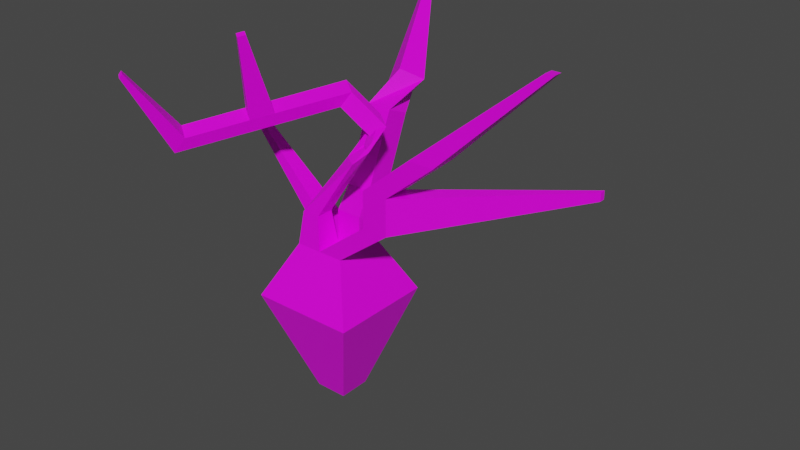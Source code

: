# Source: wplant2.blend  (saved by Blender 2.91.10; exported with 4.5.12 LTS)
import bpy
from mathutils import Matrix  # noqa: F401  (used for matrix-valued properties, if any)

bpy.ops.wm.read_factory_settings(use_empty=True)
scene = bpy.context.scene
scene.name = 'Scene'

# ---- collections
col_collection = bpy.data.collections.new('Collection'); scene.collection.children.link(col_collection)

# ---- images (referenced by path relative to the original .blend; pixels are not part of the script)
import os
ASSET_DIR = os.environ.get("B2B_ASSET_DIR", "")  # directory of the original .blend (textures are referenced by path, not embedded)
HERE = os.path.dirname(os.path.abspath(__file__))  # packed textures are extracted next to this script under _unpacked/

def load_image(name, relpath, width, height, colorspace="sRGB"):
    """Load a texture the original file referenced (path relative to the .blend, or extracted next to this script)."""
    p = next((c for c in (os.path.join(HERE, relpath), os.path.join(ASSET_DIR, relpath)) if relpath and os.path.exists(c)), "")
    if p:
        img = bpy.data.images.load(p, check_existing=True)
        img.name = name
    else:  # same state as the original file: an image datablock whose file is absent (Cycles renders it pink)
        img = bpy.data.images.new(name, width, height)
        img.source = "FILE"
        img.filepath = "//" + (relpath or name)
    img.colorspace_settings.name = colorspace
    return img
img_material_base_color = load_image('Material Base Color', 'Material Base Color.png', 1024, 1024, 'sRGB')

# ---- materials (node trees are filled in below, after node groups)
mat_material1 = bpy.data.materials.new('Material1')
mat_material1.alpha_threshold = 0.0
mat_material1.use_transparent_shadow = False
mat_material1.line_color = (0.0, 0.0, 0.0, 1.0)

# ---- material node trees
mat_material1.use_nodes = True; mat_material1.node_tree.nodes.clear()
_N = mat_material1.node_tree.nodes; _L = mat_material1.node_tree.links
n0 = _N.new('ShaderNodeOutputMaterial'); n0.name = 'Material Output'; n0.location = (300, 300)
n1 = _N.new('ShaderNodeBsdfPrincipled'); n1.name = 'Principled BSDF'; n1.location = (10, 300)
n1.distribution = 'GGX'
n1.subsurface_method = 'BURLEY'
n1.inputs[2].default_value = 0.4
n1.inputs[3].default_value = 1.45
n1.inputs[27].default_value = (0.0, 0.0, 0.0, 1.0)
n1.inputs[28].default_value = 1.0
n2 = _N.new('ShaderNodeTexImage'); n2.name = 'Image Texture'; n2.location = (-280, 280)
n2.image = img_material_base_color
_L.new(n1.outputs[0], n0.inputs[0])
_L.new(n2.outputs[0], n1.inputs[0])
n0.is_active_output = True

# ---- world
world_world = bpy.data.worlds.new('World'); scene.world = world_world
world_world.use_nodes = True; world_world.node_tree.nodes.clear()
_N = world_world.node_tree.nodes; _L = world_world.node_tree.links
n0 = _N.new('ShaderNodeOutputWorld'); n0.name = 'World Output'; n0.location = (300, 300)
n1 = _N.new('ShaderNodeBackground'); n1.name = 'Background'; n1.location = (10, 300)
n1.inputs[0].default_value = (0.05088, 0.05088, 0.05088, 1.0)
_L.new(n1.outputs[0], n0.inputs[0])
n0.is_active_output = True
world_world.color = (0.05088, 0.05088, 0.05088)
world_world.use_sun_shadow = False
world_world.sun_shadow_jitter_overblur = 0.0

# ---- meshes
me_cube = bpy.data.meshes.new('Cube')
me_cube.from_pydata([(0.3078, 0.3078, 0.3078), (0.09441, 0.09441, -0.3078), (0.3078, -0.3078, 0.3078), (0.09441, -0.09441, -0.3078), (-0.3078, 0.3078, 0.3078), (-0.09441, 0.09441, -0.3078), (-0.3078, -0.3078, 0.3078), (-0.09441, -0.09441, -0.3078), (0.1503, 0.1503, 0.6197), (0.1503, -0.1503, 0.6197), (-0.1503, 0.1503, 0.6197), (-0.1503, -0.1503, 0.6197), (0.0, 0.09441, -0.3078), (0.0, -0.3078, 0.3078), (0.0, -0.09441, -0.3078), (0.0, 0.3078, 0.3078), (0.0, -0.1503, 0.6197), (0.0, 0.1503, 0.6197), (-0.09441, 0.0, -0.3078), (0.3078, 0.0, 0.3078), (-0.3078, 0.0, 0.3078), (0.09441, 0.0, -0.3078), (0.1503, 0.0, 0.6197), (-0.1503, 0.0, 0.6197), (0.0, 0.0, 0.6197), (0.0, 0.0, -0.3078), (0.0, 0.1503, 0.6197), (0.1503, 0.1503, 0.6197), (0.1503, 0.0, 0.6197), (0.0, 0.0, 0.6197), (0.0, 0.1447, 0.7552), (0.1503, 0.1447, 0.7552), (0.1503, 0.005627, 0.8123), (0.0, 0.005627, 0.8123), (-0.1019, 0.3419, 0.8058), (0.04845, 0.3419, 0.8058), (0.04845, 0.2028, 0.8628), (-0.1019, 0.2028, 0.8628), (-0.1019, 0.5146, 1.227), (0.04845, 0.5146, 1.227), (0.04845, 0.3755, 1.284), (-0.1019, 0.3755, 1.284), (-0.03085, 0.5582, 1.451), (-0.1358, 0.5862, 1.347), (-0.04341, 0.6841, 1.28), (0.06155, 0.6561, 1.384), (-0.02304, -0.1273, 0.8142), (-0.1273, -0.1273, 0.8142), (-0.02304, -0.02304, 0.8142), (-0.1273, -0.02304, 0.8142), (0.1846, -0.07846, 1.155), (0.1007, -0.01668, 1.158), (0.237, -0.009333, 1.213), (0.153, 0.05245, 1.216), (0.198, 0.0828, 1.237), (0.1141, 0.1355, 1.269), (0.2504, 0.1144, 1.321), (0.1665, 0.1671, 1.354), (-0.01691, 0.06184, 1.378), (-0.1009, 0.1145, 1.41), (0.03545, 0.09348, 1.462), (-0.04851, 0.1462, 1.495), (-0.5195, -0.6367, 1.211), (-0.6034, -0.584, 1.244), (-0.4671, -0.605, 1.296), (-0.5511, -0.5523, 1.328), (0.4687, 0.0, 0.8636), (0.4687, -0.1503, 0.8636), (0.3184, -0.1503, 0.8636), (0.3184, 0.0, 0.8636), (0.4687, 0.0, 1.076), (0.4687, -0.1503, 1.076), (0.3184, -0.1503, 1.076), (0.3184, 0.0, 1.076), (0.761, 0.0, 1.321), (0.761, -0.1503, 1.321), (0.6106, -0.1503, 1.321), (0.6106, 0.0, 1.321), (-0.2614, 1.054, 1.745), (-0.2965, 1.063, 1.71), (-0.2656, 1.096, 1.687), (-0.2306, 1.087, 1.722), (-0.5195, -0.6367, 1.211), (-0.6034, -0.584, 1.244), (-0.4671, -0.605, 1.296), (-0.5511, -0.5523, 1.328), (-0.5505, -0.8945, 1.673), (-0.5737, -0.88, 1.682), (-0.5361, -0.8858, 1.696), (-0.5593, -0.8713, 1.705), (1.357, -0.05133, 1.902), (1.357, -0.09902, 1.902), (1.309, -0.09902, 1.902), (1.309, -0.05133, 1.902), (-0.6526, 0.0483, 1.15), (-0.6526, 0.102, 1.15), (-0.5988, 0.102, 1.15), (-0.5988, 0.0483, 1.15), (-0.327, -0.3691, 1.275), (-0.4109, -0.3164, 1.307), (-0.3585, -0.2847, 1.392), (-0.2746, -0.3374, 1.36), (-0.3346, -0.2103, 1.333), (-0.1982, -0.2313, 1.385), (-0.2506, -0.263, 1.3), (-0.2822, -0.1786, 1.417), (-0.2056, -0.3948, 1.854), (-0.23, -0.4289, 1.846), (-0.2031, -0.4458, 1.836), (-0.1786, -0.4117, 1.844), (0.4687, 0.0, 0.8636), (0.4687, -0.1503, 0.8636), (0.4687, 0.0, 1.076), (0.4687, -0.1503, 1.076), (1.162, 0.781, 0.9441), (1.162, 0.7445, 0.9441), (1.162, 0.781, 0.9957), (1.162, 0.7445, 0.9957)], [], [(20, 6, 11, 23), (14, 13, 6, 7), (18, 20, 4, 5), (25, 21, 3, 14), (21, 19, 2, 3), (12, 15, 0, 1), (11, 16, 46, 47), (19, 0, 8, 22), (15, 4, 10, 17), (13, 2, 9, 16), (6, 13, 16, 11), (0, 15, 17, 8), (9, 22, 66, 67), (5, 4, 15, 12), (18, 25, 14, 7), (3, 2, 13, 14), (5, 12, 25, 18), (17, 24, 29, 26), (2, 19, 22, 9), (24, 17, 96, 97), (1, 0, 19, 21), (12, 1, 21, 25), (7, 6, 20, 18), (4, 20, 23, 10), (29, 28, 32, 33), (22, 8, 27, 28), (24, 22, 28, 29), (8, 17, 26, 27), (30, 33, 37, 34), (28, 27, 31, 32), (26, 29, 33, 30), (27, 26, 30, 31), (35, 34, 38, 39), (31, 30, 34, 35), (33, 32, 36, 37), (32, 31, 35, 36), (41, 40, 44, 45), (37, 36, 40, 41), (36, 35, 39, 40), (34, 37, 41, 38), (42, 45, 81, 78), (40, 39, 43, 44), (38, 41, 45, 42), (39, 38, 42, 43), (49, 47, 51, 53), (24, 23, 49, 48), (16, 24, 48, 46), (23, 11, 47, 49), (52, 53, 57, 56), (47, 46, 50, 51), (48, 49, 53, 52), (46, 48, 52, 50), (57, 55, 59, 61), (50, 52, 56, 54), (53, 51, 55, 57), (51, 50, 54, 55), (99, 98, 62, 63), (55, 54, 58, 59), (56, 57, 61, 60), (54, 56, 60, 58), (64, 65, 85, 84), (101, 100, 65, 64), (98, 101, 64, 62), (100, 99, 63, 65), (69, 68, 72, 73), (16, 9, 67, 68), (22, 24, 69, 66), (24, 16, 68, 69), (70, 73, 77, 74), (71, 67, 111, 113), (66, 69, 73, 70), (68, 67, 71, 72), (76, 75, 91, 92), (72, 71, 75, 76), (73, 72, 76, 77), (71, 70, 74, 75), (79, 78, 81, 80), (43, 42, 78, 79), (45, 44, 80, 81), (44, 43, 79, 80), (84, 85, 89, 88), (62, 64, 84, 82), (65, 63, 83, 85), (63, 62, 82, 83), (88, 89, 87, 86), (82, 84, 88, 86), (85, 83, 87, 89), (83, 82, 86, 87), (90, 93, 92, 91), (77, 76, 92, 93), (75, 74, 90, 91), (74, 77, 93, 90), (96, 95, 94, 97), (10, 23, 94, 95), (17, 10, 95, 96), (23, 24, 97, 94), (105, 102, 99, 100), (104, 103, 101, 98), (100, 101, 108, 107), (102, 104, 98, 99), (59, 58, 104, 102), (60, 61, 105, 103), (58, 60, 103, 104), (61, 59, 102, 105), (109, 106, 107, 108), (105, 100, 107, 106), (103, 105, 106, 109), (101, 103, 109, 108), (110, 112, 116, 114), (67, 66, 110, 111), (66, 70, 112, 110), (70, 71, 113, 112), (115, 114, 116, 117), (111, 110, 114, 115), (113, 111, 115, 117), (112, 113, 117, 116)])
_uv = me_cube.uv_layers.new(name='UVMap')
_uv.uv.foreach_set('vector', [0.5673, 0.1582, 0.4827, 0.1766, 0.55, 0.2723, 0.5912, 0.2633, 0.1879, 0.7602, 0.1323, 0.5728, 0.05837, 0.6069, 0.1653, 0.7707, 0.5937, 0.005629, 0.5673, 0.1582, 0.6518, 0.1399, 0.6196, 0.0, 0.6195, 0.8584, 0.6195, 0.8876, 0.6483, 0.8874, 0.6483, 0.8583, 0.7362, 0.0, 0.7316, 0.2009, 0.8115, 0.2009, 0.7607, 0.0, 0.2188, 0.022, 0.3098, 0.1523, 0.3364, 0.08062, 0.2269, 0.0, 0.03186, 0.5164, 0.06799, 0.4998, 0.03258, 0.4506, 0.007523, 0.4622, 0.3983, 0.05175, 0.3364, 0.08062, 0.4223, 0.1584, 0.4525, 0.1443, 0.3098, 0.1523, 0.2832, 0.2241, 0.3963, 0.2285, 0.4093, 0.1935, 0.1323, 0.5728, 0.2063, 0.5386, 0.1041, 0.4831, 0.06799, 0.4998, 0.05837, 0.6069, 0.1323, 0.5728, 0.06799, 0.4998, 0.03186, 0.5164, 0.3364, 0.08062, 0.3098, 0.1523, 0.4093, 0.1935, 0.4223, 0.1584, 0.8115, 0.4216, 0.8569, 0.4158, 0.8569, 0.3191, 0.8115, 0.3249, 0.2106, 0.044, 0.2832, 0.2241, 0.3098, 0.1523, 0.2188, 0.022, 0.6195, 0.8293, 0.6195, 0.8584, 0.6483, 0.8583, 0.6483, 0.8292, 0.2106, 0.7497, 0.2063, 0.5386, 0.1323, 0.5728, 0.1879, 0.7602, 0.5907, 0.8295, 0.5907, 0.8586, 0.6195, 0.8584, 0.6195, 0.8293, 0.482, 0.4361, 0.482, 0.4361, 0.482, 0.4361, 0.482, 0.4361, 0.4601, 0.02287, 0.3983, 0.05175, 0.4525, 0.1443, 0.4827, 0.1302, 0.811, 0.2009, 0.768, 0.2129, 0.7911, 0.4024, 0.8064, 0.3981, 0.7117, 0.0, 0.6518, 0.2009, 0.7316, 0.2009, 0.7362, 0.0, 0.5907, 0.8586, 0.5907, 0.8877, 0.6195, 0.8876, 0.6195, 0.8584, 0.5677, 0.01126, 0.4827, 0.1766, 0.5673, 0.1582, 0.5937, 0.005629, 0.6518, 0.1399, 0.5673, 0.1582, 0.5912, 0.2633, 0.6325, 0.2543, 0.4825, 0.8526, 0.4427, 0.8508, 0.4427, 0.9101, 0.4825, 0.9119, 0.482, 0.4361, 0.482, 0.4361, 0.482, 0.4361, 0.482, 0.4361, 0.482, 0.4361, 0.482, 0.4361, 0.482, 0.4361, 0.482, 0.4361, 0.482, 0.4361, 0.482, 0.4361, 0.482, 0.4361, 0.482, 0.4361, 0.4827, 0.9153, 0.5068, 0.9324, 0.5068, 0.8725, 0.4827, 0.8554, 0.3936, 0.8581, 0.3549, 0.8528, 0.3574, 0.8935, 0.3936, 0.9155, 0.7201, 0.4602, 0.7617, 0.4533, 0.7617, 0.3988, 0.7227, 0.4215, 0.1511, 0.9157, 0.1867, 0.9045, 0.1867, 0.8658, 0.1511, 0.877, 0.2555, 0.758, 0.2106, 0.7697, 0.2255, 0.8415, 0.2704, 0.8298, 0.2704, 0.6895, 0.2255, 0.7012, 0.2106, 0.7697, 0.2555, 0.758, 0.832, 0.8892, 0.8735, 0.91, 0.8735, 0.8398, 0.832, 0.819, 0.3381, 0.8504, 0.3071, 0.8765, 0.3071, 0.94, 0.3381, 0.9139, 0.921, 0.3191, 0.9236, 0.3465, 0.8887, 0.4027, 0.9236, 0.423, 0.6869, 0.7029, 0.6483, 0.6933, 0.6483, 0.8237, 0.6869, 0.8332, 0.6483, 0.7024, 0.6069, 0.6933, 0.6069, 0.8202, 0.6483, 0.8292, 0.6069, 0.6933, 0.5623, 0.6999, 0.5623, 0.8201, 0.6069, 0.8135, 0.6852, 0.2632, 0.6518, 0.2801, 0.7089, 0.452, 0.7201, 0.4464, 0.4636, 0.4361, 0.482, 0.4712, 0.4427, 0.5219, 0.4808, 0.5324, 0.7118, 0.2364, 0.7201, 0.2009, 0.6518, 0.2801, 0.6852, 0.2632, 0.2523, 0.8921, 0.2673, 0.9138, 0.2673, 0.8415, 0.261, 0.8839, 0.5893, 0.3223, 0.5607, 0.3285, 0.6251, 0.4434, 0.6518, 0.4612, 0.3549, 0.6908, 0.3176, 0.6895, 0.3071, 0.7446, 0.333, 0.7455, 0.7291, 0.3988, 0.768, 0.3975, 0.7471, 0.3428, 0.7201, 0.3437, 0.5912, 0.2633, 0.55, 0.2723, 0.5607, 0.3285, 0.5893, 0.3223, 0.2112, 0.9005, 0.2382, 0.8833, 0.2378, 0.8415, 0.2106, 0.8574, 0.007523, 0.4622, 0.03258, 0.4506, 0.02889, 0.3375, 0.0, 0.3514, 0.333, 0.7455, 0.3071, 0.7446, 0.3245, 0.8403, 0.3549, 0.8504, 0.7201, 0.3437, 0.7471, 0.3428, 0.768, 0.2009, 0.7453, 0.2234, 0.4096, 0.4361, 0.3775, 0.4388, 0.379, 0.4787, 0.4111, 0.476, 0.663, 0.8332, 0.6488, 0.8596, 0.6483, 0.9056, 0.6627, 0.8881, 0.2382, 0.8833, 0.2523, 0.9081, 0.2523, 0.8562, 0.2378, 0.8415, 0.6899, 0.85, 0.663, 0.8332, 0.6627, 0.8881, 0.6899, 0.9047, 0.8411, 0.1016, 0.872, 0.1078, 0.8904, 0.006114, 0.8595, 0.0, 0.8595, 0.313, 0.8904, 0.3191, 0.8424, 0.2714, 0.8115, 0.2653, 0.8906, 0.819, 0.8735, 0.8463, 0.8735, 0.9215, 0.8906, 0.8943, 0.5623, 0.8999, 0.5872, 0.8903, 0.5872, 0.8201, 0.5623, 0.8297, 0.482, 0.4361, 0.482, 0.4361, 0.482, 0.4361, 0.482, 0.4361, 0.8956, 0.9235, 0.9275, 0.9236, 0.9275, 0.82, 0.8956, 0.8199, 0.6158, 0.5258, 0.6132, 0.5578, 0.6942, 0.4932, 0.6968, 0.4612, 0.3072, 0.6061, 0.2751, 0.6088, 0.2106, 0.6895, 0.2427, 0.6868, 0.7564, 0.5774, 0.7144, 0.5731, 0.6968, 0.6308, 0.7389, 0.6351, 0.06799, 0.4998, 0.1041, 0.4831, 0.1471, 0.3806, 0.111, 0.3972, 0.8082, 0.477, 0.7743, 0.4612, 0.7981, 0.5439, 0.832, 0.5597, 0.7444, 0.4655, 0.7023, 0.4612, 0.7144, 0.5731, 0.7564, 0.5774, 0.7903, 0.6027, 0.7564, 0.5869, 0.7742, 0.6671, 0.8081, 0.6829, 0.482, 0.4361, 0.482, 0.4361, 0.482, 0.4361, 0.482, 0.4361, 0.832, 0.5597, 0.7981, 0.5439, 0.7564, 0.5869, 0.7903, 0.6027, 0.111, 0.3972, 0.1471, 0.3806, 0.1179, 0.322, 0.08174, 0.3386, 0.1183, 0.2388, 0.1545, 0.2221, 0.2106, 0.0, 0.1992, 0.005286, 0.08174, 0.3386, 0.1179, 0.322, 0.1545, 0.2221, 0.1183, 0.2388, 0.7389, 0.6351, 0.6968, 0.6308, 0.7062, 0.7392, 0.7482, 0.7435, 0.1511, 0.8658, 0.1965, 0.8594, 0.1965, 0.7707, 0.1511, 0.7771, 0.4289, 0.6922, 0.4289, 0.7065, 0.4427, 0.7039, 0.4427, 0.6895, 0.5278, 0.6961, 0.4827, 0.6933, 0.5127, 0.8545, 0.5278, 0.8554, 0.5623, 0.6933, 0.5278, 0.7098, 0.5508, 0.8722, 0.5623, 0.8667, 0.4808, 0.5324, 0.4427, 0.5219, 0.4693, 0.6911, 0.482, 0.6946, 0.0965, 0.7707, 0.06433, 0.7707, 0.07598, 0.9209, 0.08485, 0.9209, 0.482, 0.4361, 0.482, 0.4361, 0.482, 0.4361, 0.482, 0.4361, 0.482, 0.4361, 0.482, 0.4361, 0.482, 0.4361, 0.482, 0.4361, 0.482, 0.4361, 0.482, 0.4361, 0.482, 0.4361, 0.482, 0.4361, 0.4611, 0.6946, 0.4523, 0.6946, 0.4521, 0.7019, 0.461, 0.7019, 0.1511, 0.7707, 0.1238, 0.7877, 0.1436, 0.9387, 0.1511, 0.934, 0.0965, 0.9216, 0.1238, 0.9386, 0.1238, 0.7754, 0.1163, 0.7707, 0.4427, 0.8508, 0.4749, 0.8508, 0.461, 0.7019, 0.4521, 0.7019, 0.4427, 0.7213, 0.4427, 0.7066, 0.4286, 0.7065, 0.4286, 0.7212, 0.7482, 0.7435, 0.7062, 0.7392, 0.7431, 0.9986, 0.7564, 1.0, 0.3071, 0.6895, 0.2704, 0.7027, 0.2955, 0.9325, 0.3071, 0.9283, 0.8081, 0.6829, 0.7742, 0.6671, 0.8213, 0.8687, 0.832, 0.8737, 0.7911, 0.4024, 0.7957, 0.4184, 0.811, 0.4141, 0.8064, 0.3981, 0.4006, 0.6925, 0.3549, 0.6895, 0.3843, 0.8517, 0.4006, 0.8528, 0.4093, 0.1935, 0.3963, 0.2285, 0.4781, 0.4361, 0.4827, 0.4236, 0.4006, 0.9071, 0.4281, 0.9359, 0.4281, 0.6999, 0.4183, 0.6895, 0.3328, 0.574, 0.3007, 0.5767, 0.2751, 0.6088, 0.3072, 0.6061, 0.5837, 0.5514, 0.5811, 0.5834, 0.6132, 0.5578, 0.6158, 0.5258, 0.0, 0.9223, 0.03215, 0.9223, 0.02088, 0.7707, 0.01057, 0.7707, 0.8338, 0.142, 0.8647, 0.1481, 0.872, 0.1078, 0.8411, 0.1016, 0.8115, 0.2653, 0.8424, 0.2714, 0.8647, 0.1481, 0.8338, 0.142, 0.8569, 0.4448, 0.8887, 0.4449, 0.8887, 0.3192, 0.8569, 0.3191, 0.4854, 0.6298, 0.4827, 0.6618, 0.5811, 0.5834, 0.5837, 0.5514, 0.4111, 0.476, 0.379, 0.4787, 0.3007, 0.5767, 0.3328, 0.574, 0.4325, 0.7345, 0.4427, 0.7345, 0.4427, 0.7213, 0.4325, 0.7213, 0.3328, 0.574, 0.3072, 0.6061, 0.4345, 0.6895, 0.4427, 0.6793, 0.03215, 0.9209, 0.06433, 0.9209, 0.0534, 0.7707, 0.04308, 0.7707, 0.6132, 0.5578, 0.5811, 0.5834, 0.6865, 0.6933, 0.6968, 0.6851, 0.8904, 0.3133, 0.9507, 0.3115, 0.9507, 0.0, 0.9361, 0.0004488, 0.482, 0.4361, 0.482, 0.4361, 0.482, 0.4361, 0.482, 0.4361, 0.482, 0.4361, 0.482, 0.4361, 0.482, 0.4361, 0.482, 0.4361, 0.482, 0.4361, 0.482, 0.4361, 0.482, 0.4361, 0.482, 0.4361, 0.8659, 0.4705, 0.8674, 0.4612, 0.852, 0.4612, 0.8504, 0.4705, 0.9235, 0.4612, 0.8956, 0.4975, 0.9167, 0.8199, 0.9235, 0.8111, 0.832, 0.819, 0.8956, 0.819, 0.8659, 0.4705, 0.8504, 0.4705, 0.9235, 0.7724, 0.9519, 0.8069, 0.9519, 0.4696, 0.945, 0.4612])
me_cube.materials.append(mat_material1)
me_cube.use_remesh_preserve_volume = False
me_cube.use_remesh_preserve_attributes = False
me_cube.use_mirror_vertex_groups = False
me_cube.update()

# ---- objects
ob_cube = bpy.data.objects.new('Cube', me_cube)

# ---- transforms, parenting, visibility, modifiers, constraints
ob_cube.location = (0.0, 0.0, 0.0)
ob_cube.lock_rotations_4d = False
ob_cube.empty_display_type = 'ARROWS'
ob_cube.lineart.crease_threshold = 0.0

# ---- collection membership
col_collection.objects.link(ob_cube)

# ---- scene / render settings (as saved in the file)
scene.frame_start = 1; scene.frame_end = 250; scene.frame_set(1)
scene.render.engine = 'BLENDER_EEVEE_NEXT'
scene.cycles.use_denoising = False
scene.cycles.samples = 128
scene.cycles.sampling_pattern = 'TABULATED_SOBOL'
scene.cycles.use_adaptive_sampling = False
scene.cycles.use_light_tree = False
scene.view_settings.view_transform = 'Filmic'
bpy.context.view_layer.update()

# ---- added for rendering (the .blend has no active camera and no usable light): camera, sun
cam_auto = bpy.data.cameras.new('AutoCamera')
cam_auto.lens = 50.0
cam_auto.sensor_width = 36.0
cam_auto.clip_end = 1000.0
ob_auto_camera = bpy.data.objects.new('AutoCamera', cam_auto)
scene.collection.objects.link(ob_auto_camera)
ob_auto_camera.location = (3.67287, -3.88435, 3.45395)
ob_auto_camera.rotation_euler = (1.09748, -7.21219e-08, 0.694738)
scene.camera = ob_auto_camera
light_auto_sun = bpy.data.lights.new('AutoSun', 'SUN')
light_auto_sun.energy = 3.0
light_auto_sun.angle = 0.0523599
ob_auto_sun = bpy.data.objects.new('AutoSun', light_auto_sun)
scene.collection.objects.link(ob_auto_sun)
ob_auto_sun.rotation_euler = (0.872665, 0.174533, 0.523599)
bpy.context.view_layer.update()
